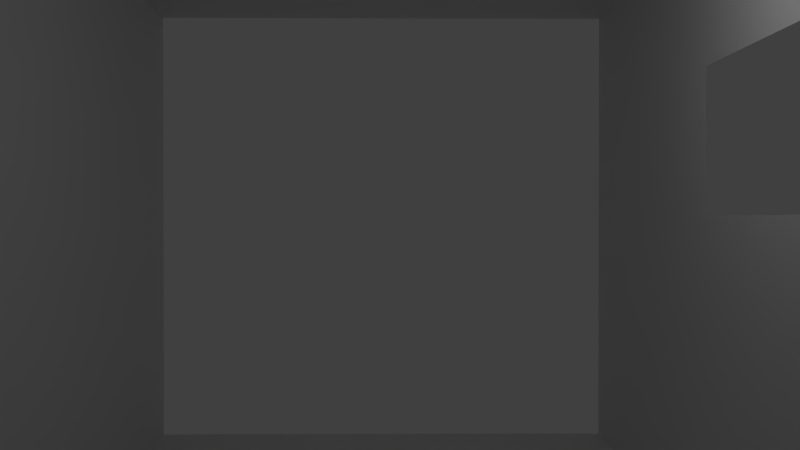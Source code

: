 # Source: emptyRoom.blend  (saved by Blender 2.78.0; exported with 4.5.12 LTS)
import bpy
from mathutils import Matrix  # noqa: F401  (used for matrix-valued properties, if any)

bpy.ops.wm.read_factory_settings(use_empty=True)
scene = bpy.context.scene
scene.name = 'Scene'

# ---- collections
col_collection_1 = bpy.data.collections.new('Collection 1'); scene.collection.children.link(col_collection_1)

# ---- materials (node trees are filled in below, after node groups)
mat_material = bpy.data.materials.new('Material')
mat_material.alpha_threshold = 0.0
mat_material.use_transparent_shadow = False
mat_material.roughness = 0.5
mat_material.line_color = (0.0, 0.0, 0.0, 1.0)

# ---- material node trees

# ---- world
world_world = bpy.data.worlds.new('World'); scene.world = world_world
world_world.color = (0.05088, 0.05088, 0.05088)
world_world.use_sun_shadow = False
world_world.sun_shadow_jitter_overblur = 0.0
world_world.cycles.sampling_method = 'MANUAL'

# ---- cameras
cam_camera = bpy.data.cameras.new('Camera')
cam_camera.clip_end = 100.0
cam_camera.lens = 35.0
cam_camera.sensor_width = 32.0
cam_camera.sensor_height = 18.0
cam_camera.ortho_scale = 7.314
cam_camera.dof.focus_distance = 0.0
cam_camera.dof.aperture_fstop = 128.0

# ---- lights
light_lamp = bpy.data.lights.new('Lamp', 'POINT')
light_lamp.transmission_factor = 0.0
light_lamp.cutoff_distance = 30.0
light_lamp.energy = 100.0
light_lamp.shadow_buffer_clip_start = 1.001
light_lamp.shadow_soft_size = 0.1
light_lamp.shadow_maximum_resolution = 0.006
light_lamp.use_absolute_resolution = True

# ---- meshes
me_cube = bpy.data.meshes.new('Cube')
me_cube.from_pydata([(1.0, 1.0, -1.0), (1.0, -1.0, -1.0), (-1.0, -1.0, -1.0), (-1.0, 1.0, -1.0), (1.0, 1.0, 1.0), (1.0, -1.0, 1.0), (-1.0, -1.0, 1.0), (-1.0, 1.0, 1.0), (1.0, 0.4027, -1.0), (-1.0, 0.4027, -1.0), (1.0, 0.4027, 1.0), (-1.0, 0.4027, 1.0), (1.0, 1.0, 0.04876), (1.0, -1.0, 0.04876), (-1.0, -1.0, 0.04876), (-1.0, 1.0, 0.04876), (-1.0, 0.4027, 0.04876), (1.0, 0.4027, 0.04876), (1.0, 0.03704, -1.0), (1.0, 0.03704, 1.0), (-1.0, 0.03704, -1.0), (-1.0, 0.03704, 1.0), (-1.0, 0.03704, 0.04876), (1.0, 0.03704, 0.04876), (1.0, 1.0, 0.5244), (1.0, -1.0, 0.5244), (-1.0, -1.0, 0.5244), (-1.0, 1.0, 0.5244), (-1.0, 0.4027, 0.5244), (1.0, 0.4027, 0.5244), (-1.0, 0.03704, 0.5244), (1.0, 0.03704, 0.5244)], [], [(18, 1, 2, 20), (19, 21, 6, 5), (31, 19, 5, 25), (25, 5, 6, 26), (28, 11, 7, 27), (30, 21, 11, 28), (24, 4, 10, 29), (4, 7, 11, 10), (0, 8, 9, 3), (0, 12, 17, 8), (20, 22, 16, 9), (9, 16, 15, 3), (1, 13, 14, 2), (18, 23, 13, 1), (8, 17, 23, 18), (2, 14, 22, 20), (26, 6, 21, 30), (29, 10, 19, 31), (10, 11, 21, 19), (8, 18, 20, 9), (17, 29, 31, 23), (14, 26, 30, 22), (12, 24, 29, 17), (16, 28, 27, 15), (13, 25, 26, 14), (23, 31, 25, 13)])
me_cube.materials.append(mat_material)
me_cube.use_remesh_preserve_volume = False
me_cube.use_remesh_preserve_attributes = False
me_cube.use_mirror_vertex_groups = False
me_cube.update()

# ---- objects
ob_empty = bpy.data.objects.new('Empty', None)
ob_camera = bpy.data.objects.new('Camera', cam_camera)
ob_cube = bpy.data.objects.new('Cube', me_cube)
ob_lamp = bpy.data.objects.new('Lamp', light_lamp)

# ---- transforms, parenting, visibility, modifiers, constraints
ob_empty.location = (0.7849, 10.47, 0.4479)
ob_empty.empty_image_offset = (0.0, 0.0)
ob_empty.lineart.crease_threshold = 0.0
ob_camera.location = (0.5285, -13.48, 0.6392)
ob_camera.rotation_euler = (1.109, 0.0, 0.8149)
ob_camera.lock_rotations_4d = False
ob_camera.empty_display_type = 'ARROWS'
ob_camera.color = (0.0, 0.0, 0.0, 0.0)
ob_camera.display_type = 'WIRE'
ob_camera.lineart.crease_threshold = 0.0
_c = ob_camera.constraints.new('TRACK_TO'); _c.name = 'Track To'
_c.target = ob_empty
ob_cube.location = (0.2107, -0.279, 0.3422)
ob_cube.scale = (-7.654, 17.59, 7.312)
ob_cube.lock_rotations_4d = False
ob_cube.empty_display_type = 'ARROWS'
ob_cube.lineart.crease_threshold = 0.0
ob_lamp.location = (4.076, 1.005, 5.904)
ob_lamp.rotation_euler = (0.6503, 0.05522, 1.866)
ob_lamp.lock_rotations_4d = False
ob_lamp.empty_display_type = 'ARROWS'
ob_lamp.color = (0.0, 0.0, 0.0, 0.0)
ob_lamp.lineart.crease_threshold = 0.0

# ---- collection membership
col_collection_1.objects.link(ob_empty)
col_collection_1.objects.link(ob_camera)
col_collection_1.objects.link(ob_cube)
col_collection_1.objects.link(ob_lamp)

# ---- scene / render settings (as saved in the file)
scene.camera = ob_camera
scene.frame_start = 1; scene.frame_end = 250; scene.frame_set(1)
scene.render.engine = 'BLENDER_EEVEE_NEXT'
scene.render.resolution_percentage = 50
scene.render.dither_intensity = 0.0
scene.cycles.use_denoising = False
scene.cycles.samples = 128
scene.cycles.sampling_pattern = 'TABULATED_SOBOL'
scene.cycles.light_sampling_threshold = 0.0
scene.cycles.use_adaptive_sampling = False
scene.cycles.use_light_tree = False
scene.cycles.blur_glossy = 0.0
scene.cycles.sample_clamp_indirect = 0.0
scene.view_settings.view_transform = 'Standard'
bpy.context.view_layer.update()
